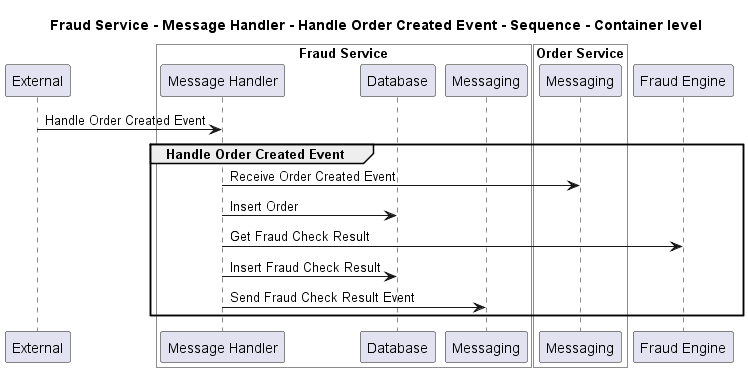

The diagram above was rendered by PlantUML. Its source (embedded in the PNG):
@startuml
!pragma layout smetana

title Fraud Service - Message Handler - Handle Order Created Event - Sequence - Container level

participant "External" as C4InterFlow.SoftwareSystems.ExternalSystem

box "Fraud Service" #White
    participant "Message Handler" as ECommercePlatform.SoftwareSystems.FraudService.Containers.MessageHandler
    participant "Database" as ECommercePlatform.SoftwareSystems.FraudService.Containers.Database
    participant "Messaging" as ECommercePlatform.SoftwareSystems.FraudService.Containers.Messaging
end box


box "Order Service" #White
    participant "Messaging" as ECommercePlatform.SoftwareSystems.OrderService.Containers.Messaging
end box

participant "Fraud Engine" as ECommercePlatform.SoftwareSystems.FraudEngine

C4InterFlow.SoftwareSystems.ExternalSystem -> ECommercePlatform.SoftwareSystems.FraudService.Containers.MessageHandler : Handle Order Created Event
group Handle Order Created Event
ECommercePlatform.SoftwareSystems.FraudService.Containers.MessageHandler -> ECommercePlatform.SoftwareSystems.OrderService.Containers.Messaging : Receive Order Created Event
ECommercePlatform.SoftwareSystems.FraudService.Containers.MessageHandler -> ECommercePlatform.SoftwareSystems.FraudService.Containers.Database : Insert Order
ECommercePlatform.SoftwareSystems.FraudService.Containers.MessageHandler -> ECommercePlatform.SoftwareSystems.FraudEngine : Get Fraud Check Result
ECommercePlatform.SoftwareSystems.FraudService.Containers.MessageHandler -> ECommercePlatform.SoftwareSystems.FraudService.Containers.Database : Insert Fraud Check Result
ECommercePlatform.SoftwareSystems.FraudService.Containers.MessageHandler -> ECommercePlatform.SoftwareSystems.FraudService.Containers.Messaging : Send Fraud Check Result Event
end


@enduml